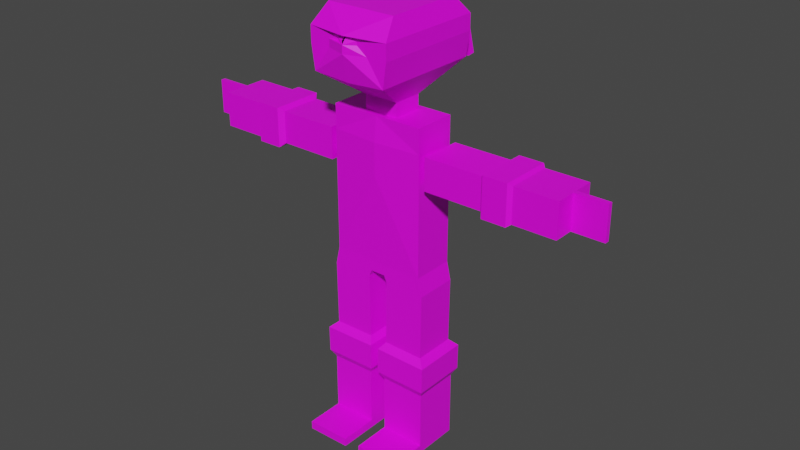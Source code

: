 # Source: ninja-ok.blend  (saved by Blender 3.4.6; exported with 4.5.12 LTS)
import bpy
from mathutils import Matrix  # noqa: F401  (used for matrix-valued properties, if any)

bpy.ops.wm.read_factory_settings(use_empty=True)
scene = bpy.context.scene
scene.name = 'Scene'

# ---- collections
col_armature = bpy.data.collections.new('armature'); scene.collection.children.link(col_armature)

# ---- images (referenced by path relative to the original .blend; pixels are not part of the script)
import os
ASSET_DIR = os.environ.get("B2B_ASSET_DIR", "")  # directory of the original .blend (textures are referenced by path, not embedded)
HERE = os.path.dirname(os.path.abspath(__file__))  # packed textures are extracted next to this script under _unpacked/

def load_image(name, relpath, width, height, colorspace="sRGB"):
    """Load a texture the original file referenced (path relative to the .blend, or extracted next to this script)."""
    p = next((c for c in (os.path.join(HERE, relpath), os.path.join(ASSET_DIR, relpath)) if relpath and os.path.exists(c)), "")
    if p:
        img = bpy.data.images.load(p, check_existing=True)
        img.name = name
    else:  # same state as the original file: an image datablock whose file is absent (Cycles renders it pink)
        img = bpy.data.images.new(name, width, height)
        img.source = "FILE"
        img.filepath = "//" + (relpath or name)
    img.colorspace_settings.name = colorspace
    return img
img_colorpallete2_jpeg_001 = load_image('colorpallete2.jpeg.001', 'colorpallete2.jpeg', 1024, 1024, 'sRGB')

# ---- materials (node trees are filled in below, after node groups)
mat_texture = bpy.data.materials.new('texture')
mat_texture.use_transparent_shadow = False

# ---- material node trees
mat_texture.use_nodes = True; mat_texture.node_tree.nodes.clear()
_N = mat_texture.node_tree.nodes; _L = mat_texture.node_tree.links
n0 = _N.new('ShaderNodeBsdfPrincipled'); n0.name = 'Principled BSDF'; n0.location = (10, 300)
n0.distribution = 'GGX'
n0.subsurface_method = 'RANDOM_WALK_SKIN'
n0.inputs[3].default_value = 1.45
n0.inputs[27].default_value = (0.0, 0.0, 0.0, 1.0)
n0.inputs[28].default_value = 1.0
n1 = _N.new('ShaderNodeOutputMaterial'); n1.name = 'Material Output'; n1.location = (300, 300)
n2 = _N.new('ShaderNodeTexImage'); n2.name = 'Image Texture'; n2.location = (-357, 230)
n2.image = img_colorpallete2_jpeg_001
_L.new(n0.outputs[0], n1.inputs[0])
_L.new(n2.outputs[0], n0.inputs[0])
n1.is_active_output = True

# ---- world
world_world = bpy.data.worlds.new('World'); scene.world = world_world
world_world.use_nodes = True; world_world.node_tree.nodes.clear()
_N = world_world.node_tree.nodes; _L = world_world.node_tree.links
n0 = _N.new('ShaderNodeOutputWorld'); n0.name = 'World Output'; n0.location = (300, 300)
n1 = _N.new('ShaderNodeBackground'); n1.name = 'Background'; n1.location = (10, 300)
n1.inputs[0].default_value = (0.05088, 0.05088, 0.05088, 1.0)
_L.new(n1.outputs[0], n0.inputs[0])
n0.is_active_output = True
world_world.color = (0.05088, 0.05088, 0.05088)
world_world.use_sun_shadow = False
world_world.sun_shadow_jitter_overblur = 0.0

# ---- meshes
me_cube_002 = bpy.data.meshes.new('Cube.002')
me_cube_002.from_pydata([(0.09915, -0.2742, 2.321), (0.6124, -0.2742, 4.321), (0.09915, 0.2742, 2.321), (0.6124, 0.2742, 4.321), (0.0, 0.2742, 2.321), (0.0, 0.2742, 4.321), (0.0, -0.2742, 2.321), (0.0, -0.2742, 4.321), (0.6124, 0.2742, 4.009), (0.6124, 0.2742, 3.598), (0.6124, -0.2742, 4.009), (0.6124, -0.2742, 3.598), (0.0, -0.3139, 4.009), (0.0, -0.3139, 3.598), (0.0, 0.3806, 4.009), (0.0, 0.3806, 3.598), (0.6124, 0.2742, 2.462), (0.6124, -0.2742, 2.462), (0.0, -0.2742, 2.462), (0.0, 0.2742, 2.462), (0.6655, 0.2742, 2.23), (0.1331, 0.2742, 2.237), (0.1331, -0.2742, 2.237), (0.6655, -0.2742, 2.23), (0.6544, 0.2742, 1.385), (0.122, 0.2742, 1.392), (0.122, -0.2742, 1.392), (0.6544, -0.2742, 1.385), (0.7492, 0.3561, 1.3), (0.05795, 0.3561, 1.309), (0.05795, -0.3561, 1.309), (0.7492, -0.3561, 1.3), (0.7448, 0.3561, 0.9607), (0.05349, 0.3561, 0.9697), (0.05349, -0.3561, 0.9697), (0.7448, -0.3561, 0.9607), (0.689, 0.2987, 0.8614), (0.1092, 0.2987, 0.869), (0.1092, -0.2987, 0.869), (0.689, -0.2987, 0.8614), (0.689, 0.2987, 0.004841), (0.1092, 0.2987, 0.01246), (0.1092, -0.2987, 0.01246), (0.689, -0.2987, 0.004841), (0.1092, 0.2987, 0.1195), (0.1092, -0.2987, 0.1195), (0.689, -0.2987, 0.1119), (0.689, 0.2987, 0.1119), (0.689, -0.8009, 0.004841), (0.1092, -0.8009, 0.01246), (0.1092, -0.8009, 0.1195), (0.689, -0.8009, 0.1119), (1.506, -0.3384, 3.55), (1.506, 0.3384, 3.55), (1.506, -0.3384, 4.057), (1.506, 0.3384, 4.057), (1.453, -0.2725, 4.008), (1.453, -0.2725, 3.599), (1.453, 0.2725, 3.599), (1.453, 0.2725, 4.008), (0.6881, -0.2725, 4.008), (0.6881, 0.2725, 4.008), (0.6881, -0.2725, 3.599), (0.6881, 0.2725, 3.599), (0.6881, -0.1743, 3.673), (0.6881, 0.1743, 3.673), (0.6881, -0.1743, 3.934), (0.6881, 0.1743, 3.934), (0.6124, -0.1743, 3.673), (0.6124, -0.1743, 3.934), (0.6124, 0.1743, 3.673), (0.6124, 0.1743, 3.934), (1.821, 0.3384, 4.057), (1.821, -0.3384, 4.057), (1.821, 0.3384, 3.55), (1.821, -0.3384, 3.55), (1.867, 0.2944, 4.025), (1.867, -0.2956, 4.025), (1.867, 0.2944, 3.583), (1.867, -0.2956, 3.583), (2.421, 0.2944, 4.025), (2.421, -0.2956, 4.025), (2.421, 0.2944, 3.583), (2.421, -0.2956, 3.583), (2.421, -0.0006101, 4.025), (2.421, -0.0006101, 3.583), (2.421, -0.2956, 3.804), (2.421, 0.2944, 3.804), (2.421, 0.02889, 3.583), (2.421, 0.02889, 3.804), (2.421, -0.03011, 3.804), (2.421, -0.03011, 3.583), (2.421, -0.0006101, 3.583), (2.421, -0.03011, 4.025), (2.421, -0.0006101, 4.025), (2.421, 0.02889, 4.025), (2.833, 0.02889, 4.025), (2.833, 0.02889, 3.804), (2.833, -0.03011, 4.025), (2.833, -0.03011, 3.804), (2.833, 0.02889, 3.583), (2.833, -0.0006101, 3.583), (2.833, -0.0006101, 4.025), (2.833, -0.03011, 3.583), (0.0, 0.2742, 4.321), (0.6124, 0.2742, 4.321), (0.6124, -0.2742, 4.321), (0.0, -0.2742, 4.321), (0.0, 0.192, 4.321), (0.2223, 0.192, 4.321), (0.2223, -0.192, 4.321), (0.0, -0.192, 4.321), (0.0, 0.192, 4.5), (0.2223, 0.192, 4.5), (0.2223, -0.192, 4.5), (0.0, -0.192, 4.5), (0.0, 0.7171, 4.824), (0.4803, 0.7171, 4.852), (0.4803, -0.7171, 4.852), (0.0, -0.7171, 4.824), (0.0, 0.7171, 5.162), (0.5264, 0.7171, 5.162), (0.5264, -0.7171, 5.162), (0.0, -0.8025, 5.162), (0.0, 0.7171, 5.363), (0.5264, 0.7171, 5.363), (0.5264, -0.7171, 5.363), (0.0, -0.7171, 5.363), (0.0, 0.7171, 5.363), (0.5264, 0.7171, 5.363), (0.5264, -0.7171, 5.363), (0.0, -0.8025, 5.363), (0.0, 0.5097, 5.591), (0.4503, 0.5097, 5.591), (0.4503, -0.5097, 5.591), (0.0, -0.5097, 5.591), (0.0, 0.7171, 5.162), (0.5264, 0.7171, 5.162), (0.0, 0.7171, 5.363), (0.5264, 0.7171, 5.363), (0.2632, 0.7171, 5.162), (0.2632, 0.7171, 5.363), (0.5264, 0.7171, 5.262), (0.0, 0.7171, 5.262), (0.2632, 0.7171, 5.262), (0.0, 0.8462, 5.262), (0.0, 0.8462, 5.363), (0.2632, 0.8462, 5.363), (0.2632, 0.8462, 5.262), (0.0, 0.8462, 5.262), (0.0, 0.8462, 5.363), (0.0, 0.8763, 5.363), (0.0, 0.8763, 5.262), (0.02268, 0.8763, 5.262), (0.02268, 0.8763, 5.363), (0.2712, 0.8819, 5.259), (0.2712, 0.945, 5.338), (0.03068, 0.9053, 5.241), (0.03068, 0.9685, 5.319), (0.2712, 0.9199, 5.224), (0.2712, 1.02, 5.235), (0.03068, 0.9234, 5.194), (0.03068, 1.023, 5.205), (0.3292, 0.973, 4.763), (0.3292, 1.073, 4.775), (0.08869, 0.9764, 4.733), (0.08869, 1.076, 4.745), (0.2632, -0.7171, 5.162), (0.2632, -0.7171, 5.363), (0.5264, -0.7171, 5.262), (0.0, -0.8025, 5.262), (0.2632, -0.7171, 5.262), (0.1316, -0.7171, 5.363), (0.0, -0.8025, 5.312), (0.2632, -0.7171, 5.312), (0.1316, -0.7171, 5.262), (0.1316, -0.7171, 5.312), (-0.09915, -0.2742, 2.321), (-0.6124, -0.2742, 4.321), (-0.09915, 0.2742, 2.321), (-0.6124, 0.2742, 4.321), (-0.6124, 0.2742, 4.009), (-0.6124, 0.2742, 3.598), (-0.6124, -0.2742, 4.009), (-0.6124, -0.2742, 3.598), (-0.6124, 0.2742, 2.462), (-0.6124, -0.2742, 2.462), (-0.6655, 0.2742, 2.23), (-0.1331, 0.2742, 2.237), (-0.1331, -0.2742, 2.237), (-0.6655, -0.2742, 2.23), (-0.6544, 0.2742, 1.385), (-0.122, 0.2742, 1.392), (-0.122, -0.2742, 1.392), (-0.6544, -0.2742, 1.385), (-0.7492, 0.3561, 1.3), (-0.05795, 0.3561, 1.309), (-0.05795, -0.3561, 1.309), (-0.7492, -0.3561, 1.3), (-0.7448, 0.3561, 0.9607), (-0.05349, 0.3561, 0.9697), (-0.05349, -0.3561, 0.9697), (-0.7448, -0.3561, 0.9607), (-0.689, 0.2987, 0.8614), (-0.1092, 0.2987, 0.869), (-0.1092, -0.2987, 0.869), (-0.689, -0.2987, 0.8614), (-0.689, 0.2987, 0.004841), (-0.1092, 0.2987, 0.01246), (-0.1092, -0.2987, 0.01246), (-0.689, -0.2987, 0.004841), (-0.1092, 0.2987, 0.1195), (-0.1092, -0.2987, 0.1195), (-0.689, -0.2987, 0.1119), (-0.689, 0.2987, 0.1119), (-0.689, -0.8009, 0.004841), (-0.1092, -0.8009, 0.01246), (-0.1092, -0.8009, 0.1195), (-0.689, -0.8009, 0.1119), (-1.506, -0.3384, 3.55), (-1.506, 0.3384, 3.55), (-1.506, -0.3384, 4.057), (-1.506, 0.3384, 4.057), (-1.453, -0.2725, 4.008), (-1.453, -0.2725, 3.599), (-1.453, 0.2725, 3.599), (-1.453, 0.2725, 4.008), (-0.6881, -0.2725, 4.008), (-0.6881, 0.2725, 4.008), (-0.6881, -0.2725, 3.599), (-0.6881, 0.2725, 3.599), (-0.6881, -0.1743, 3.673), (-0.6881, 0.1743, 3.673), (-0.6881, -0.1743, 3.934), (-0.6881, 0.1743, 3.934), (-0.6124, -0.1743, 3.673), (-0.6124, -0.1743, 3.934), (-0.6124, 0.1743, 3.673), (-0.6124, 0.1743, 3.934), (-1.821, 0.3384, 4.057), (-1.821, -0.3384, 4.057), (-1.821, 0.3384, 3.55), (-1.821, -0.3384, 3.55), (-1.867, 0.2944, 4.025), (-1.867, -0.2956, 4.025), (-1.867, 0.2944, 3.583), (-1.867, -0.2956, 3.583), (-2.421, 0.2944, 4.025), (-2.421, -0.2956, 4.025), (-2.421, 0.2944, 3.583), (-2.421, -0.2956, 3.583), (-2.421, -0.0006101, 4.025), (-2.421, -0.0006101, 3.583), (-2.421, -0.2956, 3.804), (-2.421, 0.2944, 3.804), (-2.421, 0.02889, 3.583), (-2.421, 0.02889, 3.804), (-2.421, -0.03011, 3.804), (-2.421, -0.03011, 3.583), (-2.421, -0.0006101, 3.583), (-2.421, -0.03011, 4.025), (-2.421, -0.0006101, 4.025), (-2.421, 0.02889, 4.025), (-2.833, 0.02889, 4.025), (-2.833, 0.02889, 3.804), (-2.833, -0.03011, 4.025), (-2.833, -0.03011, 3.804), (-2.833, 0.02889, 3.583), (-2.833, -0.0006101, 3.583), (-2.833, -0.0006101, 4.025), (-2.833, -0.03011, 3.583), (-0.6124, 0.2742, 4.321), (-0.6124, -0.2742, 4.321), (-0.2223, 0.192, 4.321), (-0.2223, -0.192, 4.321), (-0.2223, 0.192, 4.5), (-0.2223, -0.192, 4.5), (-0.4803, 0.7171, 4.852), (-0.4803, -0.7171, 4.852), (-0.5264, 0.7171, 5.162), (-0.5264, -0.7171, 5.162), (-0.5264, 0.7171, 5.363), (-0.5264, -0.7171, 5.363), (-0.5264, 0.7171, 5.363), (-0.5264, -0.7171, 5.363), (-0.4503, 0.5097, 5.591), (-0.4503, -0.5097, 5.591), (-0.5264, 0.7171, 5.162), (-0.5264, 0.7171, 5.363), (-0.2632, 0.7171, 5.162), (-0.2632, 0.7171, 5.363), (-0.5264, 0.7171, 5.262), (-0.2632, 0.7171, 5.262), (-0.2632, 0.8462, 5.363), (-0.2632, 0.8462, 5.262), (-0.02268, 0.8763, 5.262), (-0.02268, 0.8763, 5.363), (-0.2712, 0.8819, 5.259), (-0.2712, 0.945, 5.338), (-0.03068, 0.9053, 5.241), (-0.03068, 0.9685, 5.319), (-0.2712, 0.9199, 5.224), (-0.2712, 1.02, 5.235), (-0.03068, 0.9234, 5.194), (-0.03068, 1.023, 5.205), (-0.3292, 0.973, 4.763), (-0.3292, 1.073, 4.775), (-0.08869, 0.9764, 4.733), (-0.08869, 1.076, 4.745), (-0.2632, -0.7171, 5.162), (-0.2632, -0.7171, 5.363), (-0.5264, -0.7171, 5.262), (-0.2632, -0.7171, 5.262), (-0.1316, -0.7171, 5.363), (-0.2632, -0.7171, 5.312), (-0.1316, -0.7171, 5.262), (-0.1316, -0.7171, 5.312)], [(145, 149), (150, 146)], [(14, 5, 3, 8), (8, 3, 1, 10), (4, 2, 0, 6), (10, 1, 7, 12), (3, 5, 104, 105), (17, 11, 13, 18), (11, 10, 12, 13), (16, 9, 11, 17), (54, 52, 75, 73), (19, 15, 9, 16), (15, 14, 8, 9), (4, 19, 16, 2), (16, 17, 23, 20), (0, 17, 18, 6), (21, 20, 24, 25), (2, 16, 20, 21), (17, 0, 22, 23), (0, 2, 21, 22), (24, 27, 31, 28), (20, 23, 27, 24), (22, 21, 25, 26), (23, 22, 26, 27), (31, 30, 34, 35), (26, 25, 29, 30), (27, 26, 30, 31), (25, 24, 28, 29), (32, 35, 39, 36), (29, 28, 32, 33), (28, 31, 35, 32), (30, 29, 33, 34), (45, 44, 41, 42), (34, 33, 37, 38), (35, 34, 38, 39), (33, 32, 36, 37), (41, 40, 43, 42), (45, 42, 49, 50), (44, 47, 40, 41), (47, 46, 43, 40), (36, 39, 46, 47), (37, 36, 47, 44), (39, 38, 45, 46), (38, 37, 44, 45), (51, 50, 49, 48), (46, 45, 50, 51), (43, 46, 51, 48), (42, 43, 48, 49), (58, 59, 55, 53), (57, 58, 53, 52), (59, 56, 54, 55), (60, 62, 57, 56), (62, 63, 58, 57), (63, 61, 59, 58), (61, 60, 56, 59), (56, 57, 52, 54), (71, 69, 66, 67), (67, 66, 60, 61), (64, 65, 63, 62), (65, 67, 61, 63), (9, 8, 71, 70), (70, 71, 67, 65), (68, 70, 65, 64), (66, 64, 62, 60), (8, 10, 69, 71), (69, 68, 64, 66), (10, 11, 68, 69), (11, 9, 70, 68), (73, 75, 79, 77), (55, 54, 73, 72), (53, 55, 72, 74), (52, 53, 74, 75), (78, 76, 80, 87, 82), (72, 73, 77, 76), (74, 72, 76, 78), (75, 74, 78, 79), (79, 78, 82, 85, 83), (77, 79, 83, 86, 81), (76, 77, 81, 84, 80), (91, 92, 101, 103), (87, 80, 95, 89), (84, 81, 93, 94), (85, 82, 88, 92), (82, 87, 89, 88), (83, 85, 92, 91), (81, 86, 90, 93), (80, 84, 94, 95), (86, 83, 91, 90), (98, 99, 103, 101, 100, 97, 96, 102), (88, 89, 97, 100), (92, 88, 100, 101), (89, 95, 96, 97), (94, 93, 98, 102), (90, 91, 103, 99), (95, 94, 102, 96), (93, 90, 99, 98), (105, 104, 108, 109), (7, 1, 106, 107), (1, 3, 105, 106), (111, 110, 114, 115), (106, 105, 109, 110), (107, 106, 110, 111), (115, 114, 118, 119), (109, 108, 112, 113), (110, 109, 113, 114), (118, 117, 121, 122), (113, 112, 116, 117), (114, 113, 117, 118), (122, 121, 125, 126, 169), (119, 118, 122, 167, 123), (117, 116, 120, 121), (126, 125, 129, 130), (171, 169, 126, 168, 174), (142, 144, 141, 139), (131, 130, 134, 135), (127, 172, 168, 126, 130, 131), (125, 124, 128, 129), (133, 132, 135, 134), (129, 128, 132, 133), (130, 129, 133, 134), (144, 143, 145, 148), (137, 140, 144, 142), (140, 136, 143, 144), (138, 141, 147, 146), (141, 144, 148, 147), (148, 149, 152, 153), (151, 154, 153, 152), (154, 147, 156, 158), (150, 147, 154, 151), (158, 156, 160, 162), (153, 154, 158, 157), (148, 153, 157, 155), (147, 148, 155, 156), (161, 162, 166, 165), (157, 158, 162, 161), (155, 157, 161, 159), (156, 155, 159, 160), (164, 163, 165, 166), (159, 161, 165, 163), (160, 159, 163, 164), (162, 160, 164, 166), (176, 172, 127, 173, 170, 175), (123, 167, 171, 175, 170), (167, 122, 169, 171), (174, 168, 172, 176, 175, 171), (14, 181, 180, 5), (181, 183, 178, 180), (4, 6, 177, 179), (183, 12, 7, 178), (180, 271, 104, 5), (186, 18, 13, 184), (184, 13, 12, 183), (185, 186, 184, 182), (221, 240, 242, 219), (19, 185, 182, 15), (15, 182, 181, 14), (4, 179, 185, 19), (185, 187, 190, 186), (177, 6, 18, 186), (188, 192, 191, 187), (179, 188, 187, 185), (186, 190, 189, 177), (177, 189, 188, 179), (191, 195, 198, 194), (187, 191, 194, 190), (189, 193, 192, 188), (190, 194, 193, 189), (198, 202, 201, 197), (193, 197, 196, 192), (194, 198, 197, 193), (192, 196, 195, 191), (199, 203, 206, 202), (196, 200, 199, 195), (195, 199, 202, 198), (197, 201, 200, 196), (212, 209, 208, 211), (201, 205, 204, 200), (202, 206, 205, 201), (200, 204, 203, 199), (208, 209, 210, 207), (212, 217, 216, 209), (211, 208, 207, 214), (214, 207, 210, 213), (203, 214, 213, 206), (204, 211, 214, 203), (206, 213, 212, 205), (205, 212, 211, 204), (218, 215, 216, 217), (213, 218, 217, 212), (210, 215, 218, 213), (209, 216, 215, 210), (225, 220, 222, 226), (224, 219, 220, 225), (226, 222, 221, 223), (227, 223, 224, 229), (229, 224, 225, 230), (230, 225, 226, 228), (228, 226, 223, 227), (223, 221, 219, 224), (238, 234, 233, 236), (234, 228, 227, 233), (231, 229, 230, 232), (232, 230, 228, 234), (182, 237, 238, 181), (237, 232, 234, 238), (235, 231, 232, 237), (233, 227, 229, 231), (181, 238, 236, 183), (236, 233, 231, 235), (183, 236, 235, 184), (184, 235, 237, 182), (240, 244, 246, 242), (222, 239, 240, 221), (220, 241, 239, 222), (219, 242, 241, 220), (245, 249, 254, 247, 243), (239, 243, 244, 240), (241, 245, 243, 239), (242, 246, 245, 241), (246, 250, 252, 249, 245), (244, 248, 253, 250, 246), (243, 247, 251, 248, 244), (258, 270, 268, 259), (254, 256, 262, 247), (251, 261, 260, 248), (252, 259, 255, 249), (249, 255, 256, 254), (250, 258, 259, 252), (248, 260, 257, 253), (247, 262, 261, 251), (253, 257, 258, 250), (265, 269, 263, 264, 267, 268, 270, 266), (255, 267, 264, 256), (259, 268, 267, 255), (256, 264, 263, 262), (261, 269, 265, 260), (257, 266, 270, 258), (262, 263, 269, 261), (260, 265, 266, 257), (271, 273, 108, 104), (7, 107, 272, 178), (178, 272, 271, 180), (111, 115, 276, 274), (272, 274, 273, 271), (107, 111, 274, 272), (115, 119, 278, 276), (273, 275, 112, 108), (274, 276, 275, 273), (278, 280, 279, 277), (275, 277, 116, 112), (276, 278, 277, 275), (280, 311, 282, 281, 279), (119, 123, 309, 280, 278), (277, 279, 120, 116), (282, 284, 283, 281), (312, 314, 310, 282, 311), (291, 288, 290, 292), (131, 135, 286, 284), (127, 131, 284, 282, 310, 313), (281, 283, 128, 124), (285, 286, 135, 132), (283, 285, 132, 128), (284, 286, 285, 283), (292, 294, 145, 143), (287, 291, 292, 289), (289, 292, 143, 136), (138, 146, 293, 290), (290, 293, 294, 292), (294, 295, 152, 149), (151, 152, 295, 296), (296, 300, 298, 293), (150, 151, 296, 293), (300, 304, 302, 298), (295, 299, 300, 296), (294, 297, 299, 295), (293, 298, 297, 294), (303, 307, 308, 304), (299, 303, 304, 300), (297, 301, 303, 299), (298, 302, 301, 297), (306, 308, 307, 305), (301, 305, 307, 303), (302, 306, 305, 301), (304, 308, 306, 302), (316, 315, 170, 173, 127, 313), (123, 170, 315, 312, 309), (309, 312, 311, 280), (314, 312, 315, 316, 313, 310)])
_uv = me_cube_002.uv_layers.new(name='UVMap')
_uv.uv.foreach_set('vector', [0.2, 0.8285, 0.2, 0.8285, 0.2, 0.8285, 0.2, 0.8285, 0.2, 0.8285, 0.2, 0.8285, 0.2, 0.8285, 0.2, 0.8285, 0.1875, 0.9535, 0.1875, 0.9535, 0.1875, 0.9535, 0.1875, 0.9535, 0.2, 0.8285, 0.2, 0.8285, 0.2, 0.8285, 0.2, 0.8285, 0.2, 0.8285, 0.2, 0.8285, 0.2, 0.8285, 0.2, 0.8285, 0.2, 0.8285, 0.2, 0.8285, 0.2, 0.8285, 0.2, 0.8285, 0.2, 0.8285, 0.2, 0.8285, 0.2, 0.8285, 0.2, 0.8285, 0.2, 0.8285, 0.2, 0.8285, 0.2, 0.8285, 0.2, 0.8285, 0.1875, 0.9535, 0.1875, 0.9535, 0.1875, 0.9535, 0.1875, 0.9535, 0.2, 0.8285, 0.2, 0.8285, 0.2, 0.8285, 0.2, 0.8285, 0.2, 0.8285, 0.2, 0.8285, 0.2, 0.8285, 0.2, 0.8285, 0.1875, 0.9535, 0.1875, 0.9535, 0.1875, 0.9535, 0.1875, 0.9535, 0.1875, 0.9535, 0.1875, 0.9535, 0.1875, 0.9535, 0.1875, 0.9535, 0.1875, 0.9535, 0.1875, 0.9535, 0.1875, 0.9535, 0.1875, 0.9535, 0.2, 0.8285, 0.2, 0.8285, 0.2, 0.8285, 0.2, 0.8285, 0.1875, 0.9535, 0.1875, 0.9535, 0.1875, 0.9535, 0.1875, 0.9535, 0.1875, 0.9535, 0.1875, 0.9535, 0.1875, 0.9535, 0.1875, 0.9535, 0.1875, 0.9535, 0.1875, 0.9535, 0.1875, 0.9535, 0.1875, 0.9535, 0.1875, 0.9535, 0.1875, 0.9535, 0.1875, 0.9535, 0.1875, 0.9535, 0.2, 0.8285, 0.2, 0.8285, 0.2, 0.8285, 0.2, 0.8285, 0.2, 0.8285, 0.2, 0.8285, 0.2, 0.8285, 0.2, 0.8285, 0.2, 0.8285, 0.2, 0.8285, 0.2, 0.8285, 0.2, 0.8285, 0.1875, 0.9535, 0.1875, 0.9535, 0.1875, 0.9535, 0.1875, 0.9535, 0.1875, 0.9535, 0.1875, 0.9535, 0.1875, 0.9535, 0.1875, 0.9535, 0.1875, 0.9535, 0.1875, 0.9535, 0.1875, 0.9535, 0.1875, 0.9535, 0.1875, 0.9535, 0.1875, 0.9535, 0.1875, 0.9535, 0.1875, 0.9535, 0.1875, 0.9535, 0.1875, 0.9535, 0.1875, 0.9535, 0.1875, 0.9535, 0.1875, 0.9535, 0.1875, 0.9535, 0.1875, 0.9535, 0.1875, 0.9535, 0.1875, 0.9535, 0.1875, 0.9535, 0.1875, 0.9535, 0.1875, 0.9535, 0.1875, 0.9535, 0.1875, 0.9535, 0.1875, 0.9535, 0.1875, 0.9535, 0.1875, 0.9535, 0.1875, 0.9535, 0.1875, 0.9535, 0.1875, 0.9535, 0.1875, 0.9535, 0.1875, 0.9535, 0.1875, 0.9535, 0.1875, 0.9535, 0.1875, 0.9535, 0.1875, 0.9535, 0.1875, 0.9535, 0.1875, 0.9535, 0.1875, 0.9535, 0.1875, 0.9535, 0.1875, 0.9535, 0.1875, 0.9535, 0.1875, 0.9535, 0.1875, 0.9535, 0.1875, 0.9535, 0.1875, 0.9535, 0.1875, 0.9535, 0.1875, 0.9535, 0.1875, 0.9535, 0.1875, 0.9535, 0.1875, 0.9535, 0.1875, 0.9535, 0.1875, 0.9535, 0.1875, 0.9535, 0.1875, 0.9535, 0.1875, 0.9535, 0.1875, 0.9535, 0.1875, 0.9535, 0.2, 0.8285, 0.2, 0.8285, 0.2, 0.8285, 0.2, 0.8285, 0.2, 0.8285, 0.2, 0.8285, 0.2, 0.8285, 0.2, 0.8285, 0.2, 0.8285, 0.2, 0.8285, 0.2, 0.8285, 0.2, 0.8285, 0.2, 0.8285, 0.2, 0.8285, 0.2, 0.8285, 0.2, 0.8285, 0.1875, 0.9535, 0.1875, 0.9535, 0.1875, 0.9535, 0.1875, 0.9535, 0.1875, 0.9535, 0.1875, 0.9535, 0.1875, 0.9535, 0.1875, 0.9535, 0.1875, 0.9535, 0.1875, 0.9535, 0.1875, 0.9535, 0.1875, 0.9535, 0.1875, 0.9535, 0.1875, 0.9535, 0.1875, 0.9535, 0.1875, 0.9535, 0.1875, 0.9535, 0.1875, 0.9535, 0.1875, 0.9535, 0.1875, 0.9535, 0.1875, 0.9535, 0.1875, 0.9535, 0.1875, 0.9535, 0.1875, 0.9535, 0.1875, 0.9535, 0.1875, 0.9535, 0.1875, 0.9535, 0.1875, 0.9535, 0.2, 0.8285, 0.2, 0.8285, 0.2, 0.8285, 0.2, 0.8285, 0.2, 0.8285, 0.2, 0.8285, 0.2, 0.8285, 0.2, 0.8285, 0.2, 0.8285, 0.2, 0.8285, 0.2, 0.8285, 0.2, 0.8285, 0.2, 0.8285, 0.2, 0.8285, 0.2, 0.8285, 0.2, 0.8285, 0.1875, 0.9535, 0.1875, 0.9535, 0.1875, 0.9535, 0.1875, 0.9535, 0.1937, 0.9254, 0.1937, 0.9254, 0.1937, 0.9254, 0.1937, 0.9254, 0.2, 0.8285, 0.2, 0.8285, 0.2, 0.8285, 0.2, 0.8285, 0.2, 0.8285, 0.2, 0.8285, 0.2, 0.8285, 0.2, 0.8285, 0.2, 0.8285, 0.2, 0.8285, 0.2, 0.8285, 0.2, 0.8285, 0.2, 0.8285, 0.2, 0.8285, 0.2, 0.8285, 0.2, 0.8285, 0.1937, 0.9254, 0.1937, 0.9254, 0.1937, 0.9254, 0.1937, 0.9254, 0.1937, 0.9254, 0.1937, 0.9254, 0.1937, 0.9254, 0.1937, 0.9254, 0.2, 0.8285, 0.2, 0.8285, 0.2, 0.8285, 0.2, 0.8285, 0.2, 0.8285, 0.2, 0.8285, 0.2, 0.8285, 0.2, 0.8285, 0.1937, 0.9254, 0.1937, 0.9254, 0.1937, 0.9254, 0.1937, 0.9254, 0.2, 0.8285, 0.2, 0.8285, 0.2, 0.8285, 0.2, 0.8285, 0.2, 0.8285, 0.2, 0.8285, 0.2, 0.8285, 0.2, 0.8285, 0.1875, 0.9535, 0.1875, 0.9535, 0.1875, 0.9535, 0.1875, 0.9535, 0.1875, 0.9535, 0.1875, 0.9535, 0.1875, 0.9535, 0.1875, 0.9535, 0.1875, 0.9535, 0.1875, 0.9535, 0.1875, 0.9535, 0.1875, 0.9535, 0.1875, 0.9535, 0.1875, 0.9535, 0.1875, 0.9535, 0.1875, 0.9535, 0.2, 0.8285, 0.2, 0.8285, 0.2, 0.8285, 0.2, 0.8285, 0.2, 0.8285, 0.1875, 0.9535, 0.1875, 0.9535, 0.1875, 0.9535, 0.1875, 0.9535, 0.1875, 0.9535, 0.1875, 0.9535, 0.1875, 0.9535, 0.1875, 0.9535, 0.1875, 0.9535, 0.1875, 0.9535, 0.1875, 0.9535, 0.1875, 0.9535, 0.2, 0.8285, 0.2, 0.8285, 0.2, 0.8285, 0.2, 0.8285, 0.2, 0.8285, 0.2, 0.8285, 0.2, 0.8285, 0.2, 0.8285, 0.2, 0.8285, 0.2, 0.8285, 0.2, 0.8285, 0.2, 0.8285, 0.2, 0.8285, 0.2, 0.8285, 0.2, 0.8285, 0.2, 0.8285, 0.2, 0.8285, 0.2, 0.8285, 0.2, 0.8285, 0.1875, 0.9535, 0.1875, 0.9535, 0.1875, 0.9535, 0.1875, 0.9535, 0.2, 0.8285, 0.2, 0.8285, 0.2, 0.8285, 0.2, 0.8285, 0.2, 0.8285, 0.2, 0.8285, 0.2, 0.8285, 0.2, 0.8285, 0.1875, 0.9535, 0.1875, 0.9535, 0.1875, 0.9535, 0.1875, 0.9535, 0.2, 0.8285, 0.2, 0.8285, 0.2, 0.8285, 0.2, 0.8285, 0.1875, 0.9535, 0.1875, 0.9535, 0.1875, 0.9535, 0.1875, 0.9535, 0.2, 0.8285, 0.2, 0.8285, 0.2, 0.8285, 0.2, 0.8285, 0.1875, 0.9535, 0.1875, 0.9535, 0.1875, 0.9535, 0.1875, 0.9535, 0.1875, 0.9535, 0.1875, 0.9535, 0.1875, 0.9535, 0.1875, 0.9535, 0.1875, 0.9535, 0.1875, 0.9535, 0.1875, 0.9535, 0.1875, 0.9535, 0.1875, 0.9535, 0.1875, 0.9535, 0.1875, 0.9535, 0.1875, 0.9535, 0.2, 0.8285, 0.2, 0.8285, 0.2, 0.8285, 0.2, 0.8285, 0.1875, 0.9535, 0.1875, 0.9535, 0.1875, 0.9535, 0.1875, 0.9535, 0.1875, 0.9535, 0.1875, 0.9535, 0.1875, 0.9535, 0.1875, 0.9535, 0.1875, 0.9535, 0.1875, 0.9535, 0.1875, 0.9535, 0.1875, 0.9535, 0.1875, 0.9535, 0.1875, 0.9535, 0.1875, 0.9535, 0.1875, 0.9535, 0.1875, 0.9535, 0.1875, 0.9535, 0.1875, 0.9535, 0.1875, 0.9535, 0.2, 0.8285, 0.2, 0.8285, 0.2, 0.8285, 0.2, 0.8285, 0.2, 0.8285, 0.2, 0.8285, 0.2, 0.8285, 0.2, 0.8285, 0.2, 0.8285, 0.2, 0.8285, 0.2, 0.8285, 0.2, 0.8285, 0.1969, 0.9442, 0.1969, 0.9442, 0.1969, 0.9442, 0.1969, 0.9442, 0.2, 0.8285, 0.2, 0.8285, 0.2, 0.8285, 0.2, 0.8285, 0.2, 0.8285, 0.2, 0.8285, 0.2, 0.8285, 0.2, 0.8285, 0.2, 0.8285, 0.2, 0.8285, 0.2, 0.8285, 0.2, 0.8285, 0.1969, 0.9442, 0.1969, 0.9442, 0.1969, 0.9442, 0.1969, 0.9442, 0.1969, 0.9442, 0.1969, 0.9442, 0.1969, 0.9442, 0.1969, 0.9442, 0.2, 0.8285, 0.2, 0.8285, 0.2, 0.8285, 0.2, 0.8285, 0.2, 0.8285, 0.2, 0.8285, 0.2, 0.8285, 0.2, 0.8285, 0.2, 0.8285, 0.2, 0.8285, 0.2, 0.8285, 0.2, 0.8285, 0.1875, 0.9535, 0.1875, 0.9535, 0.1875, 0.9535, 0.1875, 0.9535, 0.1875, 0.9535, 0.2, 0.8285, 0.2, 0.8285, 0.2, 0.8285, 0.2, 0.8285, 0.2, 0.8285, 0.2, 0.8285, 0.2, 0.8285, 0.2, 0.8285, 0.2, 0.8285, 0.2, 0.8285, 0.2, 0.8285, 0.2, 0.8285, 0.2, 0.8285, 0.07812, 0.9348, 0.07812, 0.9348, 0.07812, 0.9348, 0.07812, 0.9348, 0.07812, 0.9348, 0.1875, 0.9535, 0.1875, 0.9535, 0.1875, 0.9535, 0.1875, 0.9535, 0.2, 0.8285, 0.2, 0.8285, 0.2, 0.8285, 0.2, 0.8285, 0.2, 0.8285, 0.2, 0.8285, 0.2, 0.8285, 0.2, 0.8285, 0.2, 0.8285, 0.2, 0.8285, 0.2, 0.8285, 0.2, 0.8285, 0.2, 0.8285, 0.2, 0.8285, 0.1844, 0.9473, 0.1844, 0.9473, 0.1844, 0.9473, 0.1844, 0.9473, 0.2, 0.8285, 0.2, 0.8285, 0.2, 0.8285, 0.2, 0.8285, 0.2, 0.8285, 0.2, 0.8285, 0.2, 0.8285, 0.2, 0.8285, 0.1875, 0.9535, 0.1875, 0.9535, 0.1875, 0.9535, 0.1875, 0.9535, 0.1875, 0.9535, 0.1875, 0.9535, 0.1875, 0.9535, 0.1875, 0.9535, 0.1875, 0.9535, 0.1875, 0.9535, 0.1875, 0.9535, 0.1875, 0.9535, 0.1875, 0.9535, 0.1875, 0.9535, 0.1875, 0.9535, 0.1875, 0.9535, 0.1875, 0.9535, 0.1875, 0.9535, 0.1875, 0.9535, 0.1875, 0.9535, 0.1875, 0.9535, 0.1875, 0.9535, 0.1875, 0.9535, 0.1875, 0.9535, 0.1875, 0.9535, 0.1875, 0.9535, 0.1875, 0.9535, 0.1875, 0.9535, 0.1875, 0.9535, 0.1875, 0.9535, 0.1875, 0.9535, 0.1875, 0.9535, 0.1875, 0.9535, 0.1875, 0.9535, 0.1875, 0.9535, 0.1875, 0.9535, 0.1875, 0.9535, 0.1875, 0.9535, 0.1875, 0.9535, 0.1875, 0.9535, 0.1875, 0.9535, 0.1875, 0.9535, 0.1875, 0.9535, 0.1875, 0.9535, 0.1875, 0.9535, 0.1875, 0.9535, 0.1875, 0.9535, 0.1875, 0.9535, 0.1875, 0.9535, 0.1875, 0.9535, 0.1875, 0.9535, 0.1875, 0.9535, 0.1875, 0.9535, 0.1875, 0.9535, 0.1875, 0.9535, 0.1875, 0.9535, 0.1875, 0.9535, 0.1875, 0.9535, 0.1875, 0.9535, 0.1875, 0.9535, 0.1875, 0.9535, 0.1875, 0.9535, 0.1875, 0.9535, 0.1875, 0.9535, 0.1875, 0.9535, 0.1875, 0.9535, 0.1875, 0.9535, 0.1875, 0.9535, 0.2, 0.8285, 0.2, 0.8285, 0.2, 0.8285, 0.2, 0.8285, 0.1875, 0.9535, 0.1875, 0.9535, 0.1875, 0.9535, 0.1875, 0.9535, 0.1875, 0.9535, 0.1875, 0.9535, 0.1875, 0.9535, 0.1875, 0.9535, 0.1875, 0.9535, 0.1875, 0.9535, 0.1875, 0.9535, 0.1875, 0.9535, 0.07812, 0.9348, 0.07812, 0.9348, 0.07812, 0.9348, 0.07812, 0.9348, 0.07812, 0.9348, 0.07812, 0.9348, 0.07812, 0.9348, 0.07812, 0.9348, 0.07812, 0.9348, 0.07812, 0.9348, 0.07812, 0.9348, 0.07812, 0.9348, 0.07812, 0.9348, 0.07812, 0.9348, 0.07812, 0.9348, 0.1687, 0.9379, 0.1687, 0.9379, 0.1687, 0.9379, 0.1687, 0.9379, 0.1687, 0.9379, 0.1687, 0.9379, 0.2, 0.8285, 0.2, 0.8285, 0.2, 0.8285, 0.2, 0.8285, 0.2, 0.8285, 0.2, 0.8285, 0.2, 0.8285, 0.2, 0.8285, 0.1875, 0.9535, 0.1875, 0.9535, 0.1875, 0.9535, 0.1875, 0.9535, 0.2, 0.8285, 0.2, 0.8285, 0.2, 0.8285, 0.2, 0.8285, 0.2, 0.8285, 0.2, 0.8285, 0.2, 0.8285, 0.2, 0.8285, 0.2, 0.8285, 0.2, 0.8285, 0.2, 0.8285, 0.2, 0.8285, 0.2, 0.8285, 0.2, 0.8285, 0.2, 0.8285, 0.2, 0.8285, 0.2, 0.8285, 0.2, 0.8285, 0.2, 0.8285, 0.2, 0.8285, 0.1875, 0.9535, 0.1875, 0.9535, 0.1875, 0.9535, 0.1875, 0.9535, 0.2, 0.8285, 0.2, 0.8285, 0.2, 0.8285, 0.2, 0.8285, 0.2, 0.8285, 0.2, 0.8285, 0.2, 0.8285, 0.2, 0.8285, 0.1875, 0.9535, 0.1875, 0.9535, 0.1875, 0.9535, 0.1875, 0.9535, 0.1875, 0.9535, 0.1875, 0.9535, 0.1875, 0.9535, 0.1875, 0.9535, 0.1875, 0.9535, 0.1875, 0.9535, 0.1875, 0.9535, 0.1875, 0.9535, 0.2, 0.8285, 0.2, 0.8285, 0.2, 0.8285, 0.2, 0.8285, 0.1875, 0.9535, 0.1875, 0.9535, 0.1875, 0.9535, 0.1875, 0.9535, 0.1875, 0.9535, 0.1875, 0.9535, 0.1875, 0.9535, 0.1875, 0.9535, 0.1875, 0.9535, 0.1875, 0.9535, 0.1875, 0.9535, 0.1875, 0.9535, 0.1875, 0.9535, 0.1875, 0.9535, 0.1875, 0.9535, 0.1875, 0.9535, 0.2, 0.8285, 0.2, 0.8285, 0.2, 0.8285, 0.2, 0.8285, 0.2, 0.8285, 0.2, 0.8285, 0.2, 0.8285, 0.2, 0.8285, 0.2, 0.8285, 0.2, 0.8285, 0.2, 0.8285, 0.2, 0.8285, 0.1875, 0.9535, 0.1875, 0.9535, 0.1875, 0.9535, 0.1875, 0.9535, 0.1875, 0.9535, 0.1875, 0.9535, 0.1875, 0.9535, 0.1875, 0.9535, 0.1875, 0.9535, 0.1875, 0.9535, 0.1875, 0.9535, 0.1875, 0.9535, 0.1875, 0.9535, 0.1875, 0.9535, 0.1875, 0.9535, 0.1875, 0.9535, 0.1875, 0.9535, 0.1875, 0.9535, 0.1875, 0.9535, 0.1875, 0.9535, 0.1875, 0.9535, 0.1875, 0.9535, 0.1875, 0.9535, 0.1875, 0.9535, 0.1875, 0.9535, 0.1875, 0.9535, 0.1875, 0.9535, 0.1875, 0.9535, 0.1875, 0.9535, 0.1875, 0.9535, 0.1875, 0.9535, 0.1875, 0.9535, 0.1875, 0.9535, 0.1875, 0.9535, 0.1875, 0.9535, 0.1875, 0.9535, 0.1875, 0.9535, 0.1875, 0.9535, 0.1875, 0.9535, 0.1875, 0.9535, 0.1875, 0.9535, 0.1875, 0.9535, 0.1875, 0.9535, 0.1875, 0.9535, 0.1875, 0.9535, 0.1875, 0.9535, 0.1875, 0.9535, 0.1875, 0.9535, 0.1875, 0.9535, 0.1875, 0.9535, 0.1875, 0.9535, 0.1875, 0.9535, 0.1875, 0.9535, 0.1875, 0.9535, 0.1875, 0.9535, 0.1875, 0.9535, 0.1875, 0.9535, 0.1875, 0.9535, 0.1875, 0.9535, 0.1875, 0.9535, 0.1875, 0.9535, 0.1875, 0.9535, 0.1875, 0.9535, 0.1875, 0.9535, 0.2, 0.8285, 0.2, 0.8285, 0.2, 0.8285, 0.2, 0.8285, 0.2, 0.8285, 0.2, 0.8285, 0.2, 0.8285, 0.2, 0.8285, 0.2, 0.8285, 0.2, 0.8285, 0.2, 0.8285, 0.2, 0.8285, 0.2, 0.8285, 0.2, 0.8285, 0.2, 0.8285, 0.2, 0.8285, 0.1875, 0.9535, 0.1875, 0.9535, 0.1875, 0.9535, 0.1875, 0.9535, 0.1875, 0.9535, 0.1875, 0.9535, 0.1875, 0.9535, 0.1875, 0.9535, 0.1875, 0.9535, 0.1875, 0.9535, 0.1875, 0.9535, 0.1875, 0.9535, 0.1875, 0.9535, 0.1875, 0.9535, 0.1875, 0.9535, 0.1875, 0.9535, 0.1875, 0.9535, 0.1875, 0.9535, 0.1875, 0.9535, 0.1875, 0.9535, 0.1875, 0.9535, 0.1875, 0.9535, 0.1875, 0.9535, 0.1875, 0.9535, 0.1875, 0.9535, 0.1875, 0.9535, 0.1875, 0.9535, 0.1875, 0.9535, 0.2, 0.8285, 0.2, 0.8285, 0.2, 0.8285, 0.2, 0.8285, 0.2, 0.8285, 0.2, 0.8285, 0.2, 0.8285, 0.2, 0.8285, 0.2, 0.8285, 0.2, 0.8285, 0.2, 0.8285, 0.2, 0.8285, 0.2, 0.8285, 0.2, 0.8285, 0.2, 0.8285, 0.2, 0.8285, 0.1875, 0.9535, 0.1875, 0.9535, 0.1875, 0.9535, 0.1875, 0.9535, 0.1937, 0.9254, 0.1937, 0.9254, 0.1937, 0.9254, 0.1937, 0.9254, 0.2, 0.8285, 0.2, 0.8285, 0.2, 0.8285, 0.2, 0.8285, 0.2, 0.8285, 0.2, 0.8285, 0.2, 0.8285, 0.2, 0.8285, 0.2, 0.8285, 0.2, 0.8285, 0.2, 0.8285, 0.2, 0.8285, 0.2, 0.8285, 0.2, 0.8285, 0.2, 0.8285, 0.2, 0.8285, 0.1937, 0.9254, 0.1937, 0.9254, 0.1937, 0.9254, 0.1937, 0.9254, 0.1937, 0.9254, 0.1937, 0.9254, 0.1937, 0.9254, 0.1937, 0.9254, 0.2, 0.8285, 0.2, 0.8285, 0.2, 0.8285, 0.2, 0.8285, 0.2, 0.8285, 0.2, 0.8285, 0.2, 0.8285, 0.2, 0.8285, 0.1937, 0.9254, 0.1937, 0.9254, 0.1937, 0.9254, 0.1937, 0.9254, 0.2, 0.8285, 0.2, 0.8285, 0.2, 0.8285, 0.2, 0.8285, 0.2, 0.8285, 0.2, 0.8285, 0.2, 0.8285, 0.2, 0.8285, 0.1875, 0.9535, 0.1875, 0.9535, 0.1875, 0.9535, 0.1875, 0.9535, 0.1875, 0.9535, 0.1875, 0.9535, 0.1875, 0.9535, 0.1875, 0.9535, 0.1875, 0.9535, 0.1875, 0.9535, 0.1875, 0.9535, 0.1875, 0.9535, 0.1875, 0.9535, 0.1875, 0.9535, 0.1875, 0.9535, 0.1875, 0.9535, 0.2, 0.8285, 0.2, 0.8285, 0.2, 0.8285, 0.2, 0.8285, 0.2, 0.8285, 0.1875, 0.9535, 0.1875, 0.9535, 0.1875, 0.9535, 0.1875, 0.9535, 0.1875, 0.9535, 0.1875, 0.9535, 0.1875, 0.9535, 0.1875, 0.9535, 0.1875, 0.9535, 0.1875, 0.9535, 0.1875, 0.9535, 0.1875, 0.9535, 0.2, 0.8285, 0.2, 0.8285, 0.2, 0.8285, 0.2, 0.8285, 0.2, 0.8285, 0.2, 0.8285, 0.2, 0.8285, 0.2, 0.8285, 0.2, 0.8285, 0.2, 0.8285, 0.2, 0.8285, 0.2, 0.8285, 0.2, 0.8285, 0.2, 0.8285, 0.2, 0.8285, 0.2, 0.8285, 0.2, 0.8285, 0.2, 0.8285, 0.2, 0.8285, 0.1875, 0.9535, 0.1875, 0.9535, 0.1875, 0.9535, 0.1875, 0.9535, 0.2, 0.8285, 0.2, 0.8285, 0.2, 0.8285, 0.2, 0.8285, 0.2, 0.8285, 0.2, 0.8285, 0.2, 0.8285, 0.2, 0.8285, 0.1875, 0.9535, 0.1875, 0.9535, 0.1875, 0.9535, 0.1875, 0.9535, 0.2, 0.8285, 0.2, 0.8285, 0.2, 0.8285, 0.2, 0.8285, 0.1875, 0.9535, 0.1875, 0.9535, 0.1875, 0.9535, 0.1875, 0.9535, 0.2, 0.8285, 0.2, 0.8285, 0.2, 0.8285, 0.2, 0.8285, 0.1875, 0.9535, 0.1875, 0.9535, 0.1875, 0.9535, 0.1875, 0.9535, 0.1875, 0.9535, 0.1875, 0.9535, 0.1875, 0.9535, 0.1875, 0.9535, 0.1875, 0.9535, 0.1875, 0.9535, 0.1875, 0.9535, 0.1875, 0.9535, 0.1875, 0.9535, 0.1875, 0.9535, 0.1875, 0.9535, 0.1875, 0.9535, 0.2, 0.8285, 0.2, 0.8285, 0.2, 0.8285, 0.2, 0.8285, 0.1875, 0.9535, 0.1875, 0.9535, 0.1875, 0.9535, 0.1875, 0.9535, 0.1875, 0.9535, 0.1875, 0.9535, 0.1875, 0.9535, 0.1875, 0.9535, 0.1875, 0.9535, 0.1875, 0.9535, 0.1875, 0.9535, 0.1875, 0.9535, 0.1875, 0.9535, 0.1875, 0.9535, 0.1875, 0.9535, 0.1875, 0.9535, 0.1875, 0.9535, 0.1875, 0.9535, 0.1875, 0.9535, 0.1875, 0.9535, 0.2, 0.8285, 0.2, 0.8285, 0.2, 0.8285, 0.2, 0.8285, 0.2, 0.8285, 0.2, 0.8285, 0.2, 0.8285, 0.2, 0.8285, 0.2, 0.8285, 0.2, 0.8285, 0.2, 0.8285, 0.2, 0.8285, 0.1969, 0.9442, 0.1969, 0.9442, 0.1969, 0.9442, 0.1969, 0.9442, 0.2, 0.8285, 0.2, 0.8285, 0.2, 0.8285, 0.2, 0.8285, 0.2, 0.8285, 0.2, 0.8285, 0.2, 0.8285, 0.2, 0.8285, 0.2, 0.8285, 0.2, 0.8285, 0.2, 0.8285, 0.2, 0.8285, 0.1969, 0.9442, 0.1969, 0.9442, 0.1969, 0.9442, 0.1969, 0.9442, 0.1969, 0.9442, 0.1969, 0.9442, 0.1969, 0.9442, 0.1969, 0.9442, 0.2, 0.8285, 0.2, 0.8285, 0.2, 0.8285, 0.2, 0.8285, 0.2, 0.8285, 0.2, 0.8285, 0.2, 0.8285, 0.2, 0.8285, 0.2, 0.8285, 0.2, 0.8285, 0.2, 0.8285, 0.2, 0.8285, 0.1875, 0.9535, 0.1875, 0.9535, 0.1875, 0.9535, 0.1875, 0.9535, 0.1875, 0.9535, 0.2, 0.8285, 0.2, 0.8285, 0.2, 0.8285, 0.2, 0.8285, 0.2, 0.8285, 0.2, 0.8285, 0.2, 0.8285, 0.2, 0.8285, 0.2, 0.8285, 0.2, 0.8285, 0.2, 0.8285, 0.2, 0.8285, 0.2, 0.8285, 0.07812, 0.9348, 0.07812, 0.9348, 0.07812, 0.9348, 0.07812, 0.9348, 0.07812, 0.9348, 0.1875, 0.9535, 0.1875, 0.9535, 0.1875, 0.9535, 0.1875, 0.9535, 0.2, 0.8285, 0.2, 0.8285, 0.2, 0.8285, 0.2, 0.8285, 0.2, 0.8285, 0.2, 0.8285, 0.2, 0.8285, 0.2, 0.8285, 0.2, 0.8285, 0.2, 0.8285, 0.2, 0.8285, 0.2, 0.8285, 0.2, 0.8285, 0.2, 0.8285, 0.1844, 0.9473, 0.1844, 0.9473, 0.1844, 0.9473, 0.1844, 0.9473, 0.2, 0.8285, 0.2, 0.8285, 0.2, 0.8285, 0.2, 0.8285, 0.2, 0.8285, 0.2, 0.8285, 0.2, 0.8285, 0.2, 0.8285, 0.1875, 0.9535, 0.1875, 0.9535, 0.1875, 0.9535, 0.1875, 0.9535, 0.1875, 0.9535, 0.1875, 0.9535, 0.1875, 0.9535, 0.1875, 0.9535, 0.1875, 0.9535, 0.1875, 0.9535, 0.1875, 0.9535, 0.1875, 0.9535, 0.1875, 0.9535, 0.1875, 0.9535, 0.1875, 0.9535, 0.1875, 0.9535, 0.1875, 0.9535, 0.1875, 0.9535, 0.1875, 0.9535, 0.1875, 0.9535, 0.1875, 0.9535, 0.1875, 0.9535, 0.1875, 0.9535, 0.1875, 0.9535, 0.1875, 0.9535, 0.1875, 0.9535, 0.1875, 0.9535, 0.1875, 0.9535, 0.1875, 0.9535, 0.1875, 0.9535, 0.1875, 0.9535, 0.1875, 0.9535, 0.1875, 0.9535, 0.1875, 0.9535, 0.1875, 0.9535, 0.1875, 0.9535, 0.1875, 0.9535, 0.1875, 0.9535, 0.1875, 0.9535, 0.1875, 0.9535, 0.1875, 0.9535, 0.1875, 0.9535, 0.1875, 0.9535, 0.1875, 0.9535, 0.1875, 0.9535, 0.1875, 0.9535, 0.1875, 0.9535, 0.1875, 0.9535, 0.1875, 0.9535, 0.1875, 0.9535, 0.1875, 0.9535, 0.1875, 0.9535, 0.1875, 0.9535, 0.1875, 0.9535, 0.1875, 0.9535, 0.1875, 0.9535, 0.1875, 0.9535, 0.1875, 0.9535, 0.1875, 0.9535, 0.1875, 0.9535, 0.1875, 0.9535, 0.1875, 0.9535, 0.1875, 0.9535, 0.1875, 0.9535, 0.1875, 0.9535, 0.1875, 0.9535, 0.1875, 0.9535, 0.1875, 0.9535, 0.2, 0.8285, 0.2, 0.8285, 0.2, 0.8285, 0.2, 0.8285, 0.1875, 0.9535, 0.1875, 0.9535, 0.1875, 0.9535, 0.1875, 0.9535, 0.1875, 0.9535, 0.1875, 0.9535, 0.1875, 0.9535, 0.1875, 0.9535, 0.1875, 0.9535, 0.1875, 0.9535, 0.1875, 0.9535, 0.1875, 0.9535, 0.07812, 0.9348, 0.07812, 0.9348, 0.07812, 0.9348, 0.07812, 0.9348, 0.07812, 0.9348, 0.07812, 0.9348, 0.07812, 0.9348, 0.07812, 0.9348, 0.07812, 0.9348, 0.07812, 0.9348, 0.07812, 0.9348, 0.07812, 0.9348, 0.07812, 0.9348, 0.07812, 0.9348, 0.07812, 0.9348, 0.1687, 0.9379, 0.1687, 0.9379, 0.1687, 0.9379, 0.1687, 0.9379, 0.1687, 0.9379, 0.1687, 0.9379])
me_cube_002.materials.append(mat_texture)
me_cube_002.update()
arm_armature = bpy.data.armatures.new('Armature')  # bones are not reproduced

# ---- objects
ob_armature = bpy.data.objects.new('Armature', arm_armature)
ob_malha = bpy.data.objects.new('malha', me_cube_002)

# ---- transforms, parenting, visibility, modifiers, constraints
ob_armature.location = (0.0, 0.0, 0.0)
ob_armature.show_in_front = True
ob_malha.parent = ob_armature
ob_malha.location = (0.0, 0.0, 0.0)
_vg = ob_malha.vertex_groups.new(name='Bone')
for _i, _w in zip([0, 1, 2, 3, 4, 5, 6, 7, 8, 9, 10, 11, 12, 13, 14, 15, 16, 17, 18, 19, 20, 21, 22, 23, 60, 62, 63, 64, 65, 66, 67, 68, 69, 70, 71, 177, 178, 179, 180, 181, 182, 183, 184, 185, 186, 187, 188, 189, 190, 228, 229, 230, 231, 232, 233, 234, 235, 236, 237, 238], [0.4882, 0.1036, 0.5, 0.1051, 0.6297, 0.1411, 0.5963, 0.1163, 0.1001, 0.2593, 0.1016, 0.2748, 0.12, 0.8649, 0.1508, 0.8198, 0.0817, 0.08182, 0.8631, 0.8706, 0.007528, 0.215, 0.1968, 0.01265, 0.05201, 0.07546, 0.02032, 0.09038, 0.07236, 0.05598, 0.03586, 0.1596, 0.07765, 0.1465, 0.0725, 0.4881, 0.1006, 0.5, 0.1101, 0.1071, 0.2656, 0.09702, 0.2717, 0.08195, 0.08177, 0.007765, 0.2148, 0.1964, 0.01282, 0.05287, 0.02504, 0.07607, 0.07495, 0.09093, 0.03655, 0.05704, 0.1542, 0.07213, 0.1562, 0.08066]): _vg.add([_i], _w, 'REPLACE')
_vg = ob_malha.vertex_groups.new(name='Bone.001')
for _i, _w in zip([1, 3, 5, 7, 8, 9, 10, 11, 12, 13, 14, 15, 60, 61, 62, 64, 66, 67, 68, 69, 70, 71, 104, 105, 106, 107, 108, 109, 110, 111, 112, 113, 114, 115, 116, 117, 118, 120, 121, 125, 138, 141, 146, 147, 148, 149, 152, 153, 154, 155, 156, 157, 158, 159, 160, 161, 162, 163, 164, 165, 166, 178, 180, 181, 182, 183, 184, 227, 228, 230, 231, 232, 233, 234, 235, 236, 237, 238, 271, 272, 273, 274, 275, 276, 277, 278, 279, 281, 290, 293, 294, 295, 296, 297, 298, 299, 300, 301, 302, 303, 304, 305, 306, 307, 308], [0.2463, 0.2304, 0.6042, 0.6664, 0.1744, 0.05378, 0.1912, 0.055, 0.7787, 0.05453, 0.7118, 0.06877, 0.05298, 0.001491, 0.01302, 0.01565, 0.06418, 0.05048, 0.03938, 0.1108, 0.03129, 0.1005, 0.6476, 0.6213, 0.6127, 0.6616, 0.6481, 0.6361, 0.6314, 0.6857, 0.08784, 0.1223, 0.08902, 0.07319, 0.02401, 0.03276, 0.004627, 0.0044, 0.009377, 0.007259, 0.05212, 0.006764, 0.03928, 0.008204, 0.001387, 0.0003604, 0.0003655, 0.0004545, 5.13e-06, 0.001826, 0.003537, 0.0006991, 0.0002605, 0.00178, 0.00192, 0.001002, 0.001067, 0.001494, 0.001501, 0.001385, 0.001389, 0.2438, 0.2343, 0.1799, 0.05691, 0.1874, 0.05302, 0.002495, 0.05163, 0.01374, 0.0003374, 0.01697, 0.05273, 0.0623, 0.03314, 0.1062, 0.04056, 0.1071, 0.6213, 0.6127, 0.6361, 0.6314, 0.1223, 0.08902, 0.03251, 0.004496, 0.008842, 0.00674, 0.006764, 0.008204, 0.001387, 0.0004545, 5.13e-06, 0.001826, 0.003537, 0.0006991, 0.0002605, 0.00178, 0.00192, 0.001002, 0.001067, 0.001494, 0.001501, 0.001385, 0.001389]): _vg.add([_i], _w, 'REPLACE')
_vg = ob_malha.vertex_groups.new(name='Bone.002')
for _i, _w in zip([104, 105, 106, 107, 108, 109, 110, 111, 112, 113, 114, 115, 116, 117, 118, 119, 120, 121, 122, 123, 124, 125, 126, 127, 128, 129, 130, 131, 132, 133, 134, 135, 136, 137, 138, 139, 140, 141, 142, 143, 144, 145, 146, 147, 148, 149, 150, 151, 152, 153, 154, 155, 156, 157, 158, 159, 160, 161, 162, 163, 164, 165, 166, 167, 168, 169, 170, 171, 172, 173, 174, 175, 176, 271, 272, 273, 274, 275, 276, 277, 278, 279, 280, 281, 282, 283, 284, 285, 286, 287, 288, 289, 290, 291, 292, 293, 294, 295, 296, 297, 298, 299, 300, 301, 302, 303, 304, 305, 306, 307, 308, 309, 310, 311, 312, 313, 314, 315, 316], [0.3524, 0.3787, 0.3873, 0.3384, 0.3519, 0.3639, 0.3686, 0.3143, 0.9122, 0.8777, 0.911, 0.9268, 0.963, 0.9586, 0.9727, 0.9769, 0.9728, 0.9703, 0.9829, 0.9885, 1.0, 0.9714, 0.9849, 0.9919, 0.9998, 0.9999, 0.9961, 0.992, 0.9997, 0.9996, 0.9975, 0.9975, 0.9788, 0.9771, 0.9479, 0.9765, 0.9767, 0.9716, 0.9769, 0.9786, 0.9756, 0.9774, 0.9554, 0.9709, 0.9743, 0.9748, 0.9756, 0.9751, 0.9748, 0.9748, 0.975, 0.9741, 0.9732, 0.9747, 0.9749, 0.9741, 0.974, 0.9745, 0.9745, 0.9743, 0.9743, 0.9743, 0.9743, 0.9867, 0.9928, 0.9843, 0.9904, 0.9896, 0.9919, 0.991, 0.9911, 0.9901, 0.9911, 0.3787, 0.3873, 0.3639, 0.3686, 0.8777, 0.911, 0.9587, 0.9728, 0.9706, 0.9831, 0.9716, 0.985, 0.9999, 0.9962, 0.9996, 0.9975, 0.9771, 0.9765, 0.9767, 0.9716, 0.9769, 0.9756, 0.9709, 0.9743, 0.9748, 0.975, 0.9741, 0.9732, 0.9747, 0.9749, 0.9741, 0.974, 0.9745, 0.9745, 0.9743, 0.9743, 0.9743, 0.9743, 0.9867, 0.9929, 0.9845, 0.9896, 0.9921, 0.9911, 0.9907, 0.9914]): _vg.add([_i], _w, 'REPLACE')
_vg = ob_malha.vertex_groups.new(name='Bone.003')
for _i, _w in zip([1, 3, 5, 7, 8, 9, 10, 11, 12, 13, 14, 15, 52, 53, 54, 55, 56, 57, 58, 59, 60, 61, 62, 63, 64, 65, 66, 67, 68, 69, 70, 71, 72, 73, 74, 75, 76, 77, 78, 79, 80, 81, 82, 83, 86, 87, 178, 180], [0.5797, 0.593, 0.1203, 0.1007, 0.6628, 0.5499, 0.6432, 0.5311, 0.04282, 0.01349, 0.06422, 0.04074, 0.511, 0.7776, 0.7681, 0.5172, 0.8535, 0.7661, 0.8645, 0.766, 0.8332, 0.9152, 0.8117, 0.9187, 0.8093, 0.855, 0.8301, 0.8693, 0.7058, 0.7582, 0.7309, 0.7782, 0.143, 0.2019, 0.1997, 0.1366, 0.09881, 0.1317, 0.1285, 0.09299, 0.01435, 0.03289, 0.03042, 0.009648, 0.01966, 0.02112, 0.008204, 0.01937]): _vg.add([_i], _w, 'REPLACE')
_vg = ob_malha.vertex_groups.new(name='Bone.004')
for _i, _w in zip([52, 53, 54, 55, 56, 57, 58, 59, 60, 62, 72, 73, 74, 75, 76, 77, 78, 79, 80, 81, 82, 83, 84, 85, 86, 87, 88, 89, 90, 91, 92, 93, 94, 95, 96, 98, 100, 101, 102, 103], [0.4828, 0.2189, 0.2256, 0.4792, 0.1375, 0.2248, 0.1304, 0.2289, 0.02203, 0.0402, 0.8549, 0.7955, 0.7985, 0.8609, 0.899, 0.8659, 0.8697, 0.9046, 0.9532, 0.9423, 0.9448, 0.9564, 0.974, 0.9783, 0.9528, 0.9523, 0.927, 0.9963, 0.996, 0.9307, 0.9272, 0.9188, 0.9189, 0.9227, 0.05527, 0.04295, 0.04677, 0.02378, 0.03193, 0.0412]): _vg.add([_i], _w, 'REPLACE')
_vg = ob_malha.vertex_groups.new(name='Bone.005')
for _i, _w in zip([88, 91, 92, 93, 94, 95, 96, 97, 98, 99, 100, 101, 102, 103], [0.01571, 0.01077, 0.01458, 0.01197, 0.01158, 0.008616, 0.3784, 0.03851, 0.3873, 0.4909, 0.4701, 0.4136, 0.3503, 0.4282]): _vg.add([_i], _w, 'REPLACE')
_vg = ob_malha.vertex_groups.new(name='Bone.006')
for _i, _w in zip([1, 3, 5, 7, 12, 13, 14, 15, 178, 180, 181, 182, 183, 184, 219, 220, 221, 222, 223, 224, 225, 226, 227, 228, 229, 230, 231, 232, 233, 234, 235, 236, 237, 238, 239, 240, 241, 242, 243, 244, 245, 246], [0.009356, 0.01666, 0.117, 0.1027, 0.04495, 0.01487, 0.06233, 0.03827, 0.5903, 0.5784, 0.6428, 0.5355, 0.6588, 0.5426, 0.792, 0.7784, 0.7869, 0.5164, 0.8758, 0.8898, 0.8708, 0.7644, 0.9242, 0.8234, 0.9182, 0.8229, 0.8548, 0.812, 0.8711, 0.8265, 0.724, 0.7766, 0.7091, 0.7546, 0.1419, 0.209, 0.2005, 0.2004, 0.0974, 0.1372, 0.13, 0.1284]): _vg.add([_i], _w, 'REPLACE')
_vg = ob_malha.vertex_groups.new(name='Bone.007')
for _i, _w in zip([219, 220, 221, 222, 223, 224, 225, 226, 228, 230, 239, 240, 241, 242, 243, 244, 245, 246, 247, 248, 249, 250, 251, 252, 253, 254, 255, 256, 257, 258, 259, 260, 261, 262, 263, 265, 267, 268, 269, 270], [0.2045, 0.2153, 0.2096, 0.4775, 0.1192, 0.105, 0.1199, 0.2267, 0.04004, 0.0123, 0.8561, 0.7896, 0.7976, 0.7983, 0.901, 0.8616, 0.8685, 0.8705, 0.9818, 0.9743, 0.9768, 0.9786, 0.9833, 0.9855, 0.9795, 0.9827, 0.9313, 0.9965, 0.9962, 0.9344, 0.9311, 0.9238, 0.9238, 0.9275, 0.08198, 0.06926, 0.07111, 0.06741, 0.0742, 0.06734]): _vg.add([_i], _w, 'REPLACE')
_vg = ob_malha.vertex_groups.new(name='Bone.008')
for _i, _w in zip([255, 258, 259, 260, 261, 262, 263, 265, 266, 267, 268, 269, 270], [0.02733, 0.0217, 0.02648, 0.02574, 0.02615, 0.02257, 0.4759, 0.4711, 0.4885, 0.5541, 0.5264, 0.4722, 0.5087]): _vg.add([_i], _w, 'REPLACE')
_vg = ob_malha.vertex_groups.new(name='Bone.009')
for _i, _w in zip([0, 1, 2, 3, 4, 6, 8, 9, 10, 11, 16, 17, 18, 19, 20, 21, 22, 23, 24, 25, 26, 27, 28, 29, 30, 31, 32, 33, 34, 35, 36, 37, 38, 39, 62, 64, 65, 68, 69, 70, 177, 179, 188, 189], [0.4283, 0.004536, 0.3718, 0.002491, 0.1827, 0.1989, 0.007837, 0.1097, 0.01081, 0.1109, 0.8891, 0.8842, 0.06586, 0.06163, 0.9501, 0.725, 0.7627, 0.9472, 0.7869, 0.8716, 0.8728, 0.7879, 0.4591, 0.7579, 0.7602, 0.4569, 0.1319, 0.2123, 0.2129, 0.1312, 0.06346, 0.09634, 0.09661, 0.06291, 0.009296, 0.02164, 0.009041, 0.0639, 0.0007651, 0.06079, 0.07636, 0.1205, 0.05068, 0.01305]): _vg.add([_i], _w, 'REPLACE')
_vg = ob_malha.vertex_groups.new(name='Bone.010')
for _i, _w in zip([24, 25, 26, 27, 28, 29, 30, 31, 32, 33, 34, 35, 36, 37, 38, 39, 40, 41, 42, 43, 44, 45, 46, 47], [0.2067, 0.1092, 0.1068, 0.203, 0.5339, 0.2272, 0.218, 0.5278, 0.8519, 0.7693, 0.7387, 0.8225, 0.911, 0.8771, 0.8254, 0.8603, 0.6159, 0.6222, 0.05745, 0.05015, 0.7773, 0.07178, 0.06916, 0.7793]): _vg.add([_i], _w, 'REPLACE')
_vg = ob_malha.vertex_groups.new(name='Bone.011')
for _i, _w in zip([34, 35, 36, 37, 38, 39, 40, 41, 42, 43, 44, 45, 46, 47, 48, 49, 50, 51], [0.04177, 0.0412, 0.0003618, 0.0006553, 0.0769, 0.0764, 0.3813, 0.3736, 0.9406, 0.9487, 0.2148, 0.9239, 0.928, 0.2154, 0.99, 0.989, 0.9875, 0.9896]): _vg.add([_i], _w, 'REPLACE')
_vg = ob_malha.vertex_groups.new(name='Bone.012')
for _i, _w in zip([201, 202, 203, 205, 206, 207, 208, 209, 210, 211, 212, 213, 214, 215, 216, 217, 218], [0.04101, 0.04203, 0.001681, 0.07648, 0.07684, 0.3796, 0.374, 0.9463, 0.9424, 0.2091, 0.9308, 0.9206, 0.2206, 0.9871, 0.9906, 0.9892, 0.9869]): _vg.add([_i], _w, 'REPLACE')
_vg = ob_malha.vertex_groups.new(name='Bone.013')
for _i, _w in zip([88, 91, 92, 93, 94, 95, 96, 97, 98, 99, 100, 101, 102, 103], [0.02359, 0.02214, 0.02512, 0.04276, 0.04373, 0.03923, 0.5661, 0.9446, 0.5661, 0.5028, 0.4814, 0.5494, 0.6086, 0.5261]): _vg.add([_i], _w, 'REPLACE')
_vg = ob_malha.vertex_groups.new(name='Bone.014')
for _i, _w in zip([255, 258, 259, 260, 261, 262, 263, 264, 265, 266, 267, 268, 269, 270], [0.007149, 0.006718, 0.00847, 0.02332, 0.0234, 0.01967, 0.442, 0.9691, 0.4595, 0.5075, 0.3747, 0.406, 0.4535, 0.4238]): _vg.add([_i], _w, 'REPLACE')
_vg = ob_malha.vertex_groups.new(name='Bone.015')
for _i, _w in zip([0, 2, 4, 6, 18, 19, 21, 22, 177, 178, 179, 180, 181, 182, 183, 184, 185, 186, 187, 188, 189, 190, 191, 192, 193, 194, 195, 196, 197, 198, 199, 200, 201, 202, 203, 204, 205, 206, 230, 231, 232, 235, 237, 238], [0.07644, 0.1207, 0.1829, 0.1991, 0.06588, 0.06166, 0.05078, 0.0132, 0.4286, 0.002333, 0.372, 0.00642, 0.01314, 0.1123, 0.00742, 0.1097, 0.8891, 0.884, 0.9498, 0.7255, 0.7633, 0.9468, 0.7825, 0.876, 0.8774, 0.7839, 0.4622, 0.7622, 0.7643, 0.4606, 0.1356, 0.2087, 0.2093, 0.1351, 0.0664, 0.09245, 0.09285, 0.066, 0.01114, 0.009745, 0.02388, 0.06189, 0.06468, 0.002624]): _vg.add([_i], _w, 'REPLACE')
_vg = ob_malha.vertex_groups.new(name='Bone.016')
for _i, _w in zip([191, 192, 193, 194, 195, 196, 197, 198, 199, 200, 201, 202, 203, 204, 205, 206, 207, 208, 211, 212, 213, 214], [0.2067, 0.1017, 0.1022, 0.2053, 0.5199, 0.2145, 0.2133, 0.5211, 0.811, 0.7402, 0.739, 0.8106, 0.8466, 0.8249, 0.8228, 0.8456, 0.02676, 0.00567, 0.05165, 0.01747, 0.02855, 0.06017]): _vg.add([_i], _w, 'REPLACE')
_vg = ob_malha.vertex_groups.new(name='Bone.019')
_vg = ob_malha.vertex_groups.new(name='Bone.020')
_vg = ob_malha.vertex_groups.new(name='Bone.021')
_vg = ob_malha.vertex_groups.new(name='Bone.022')
_vg = ob_malha.vertex_groups.new(name='Bone.018')
for _i, _w in zip([199, 200, 203, 204, 207, 208, 209, 210, 211, 212, 213, 214], [0.03589, 0.03045, 0.07128, 0.06833, 0.8441, 0.8809, 0.05312, 0.0533, 0.8706, 0.03001, 0.03925, 0.8484]): _vg.add([_i], _w, 'REPLACE')
_vg = ob_malha.vertex_groups.new(name='Bone.017')
for _i, _w in zip([201, 202, 205, 206, 207, 208, 209, 210, 211, 212, 213, 214, 215, 216, 217, 218], [0.03601, 0.04255, 0.07307, 0.07673, 0.1143, 0.08825, 0.931, 0.9287, 0.07205, 0.9225, 0.9129, 0.08662, 0.986, 0.9887, 0.9875, 0.9859]): _vg.add([_i], _w, 'REPLACE')
_m = ob_malha.modifiers.new('Armature', 'ARMATURE')
_m = ob_malha.modifiers.new('Armature.001', 'ARMATURE')
_m.object = ob_armature

# ---- collection membership
scene.collection.objects.link(ob_armature)
col_armature.objects.link(ob_malha)

# ---- scene / render settings (as saved in the file)
scene.frame_start = 1; scene.frame_end = 250; scene.frame_set(0)
scene.render.engine = 'BLENDER_EEVEE_NEXT'
scene.cycles.sampling_pattern = 'TABULATED_SOBOL'
scene.cycles.use_light_tree = False
scene.view_settings.view_transform = 'Filmic'
bpy.context.view_layer.update()

# ---- added for rendering (the .blend has no active camera and no usable light): camera, sun
cam_auto = bpy.data.cameras.new('AutoCamera')
cam_auto.lens = 50.0
cam_auto.sensor_width = 36.0
cam_auto.clip_end = 1000.0
ob_auto_camera = bpy.data.objects.new('AutoCamera', cam_auto)
scene.collection.objects.link(ob_auto_camera)
ob_auto_camera.location = (7.56464, -8.9407, 8.84965)
ob_auto_camera.rotation_euler = (1.09748, -7.21219e-08, 0.694738)
scene.camera = ob_auto_camera
light_auto_sun = bpy.data.lights.new('AutoSun', 'SUN')
light_auto_sun.energy = 3.0
light_auto_sun.angle = 0.0523599
ob_auto_sun = bpy.data.objects.new('AutoSun', light_auto_sun)
scene.collection.objects.link(ob_auto_sun)
ob_auto_sun.rotation_euler = (0.872665, 0.174533, 0.523599)
bpy.context.view_layer.update()
